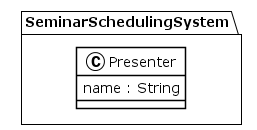

The diagram above was rendered by PlantUML. Its source (embedded in the PNG):
@startuml
!theme plain
package SeminarSchedulingSystem {
class Presenter {
	 name : String
}
}
@enduml